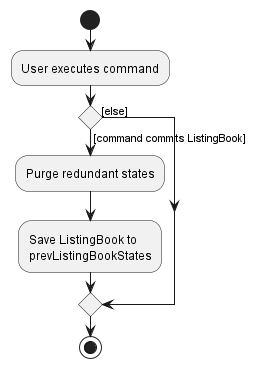

The diagram above was rendered by PlantUML. Its source (embedded in the PNG):
@startuml
start
:User executes command;

'Since the beta syntax does not support placing the condition outside the
'diamond we place it as the true branch instead.

if () then ([command commits ListingBook])
    :Purge redundant states;
    :Save ListingBook to
    prevListingBookStates;
else ([else])
endif
stop
@enduml